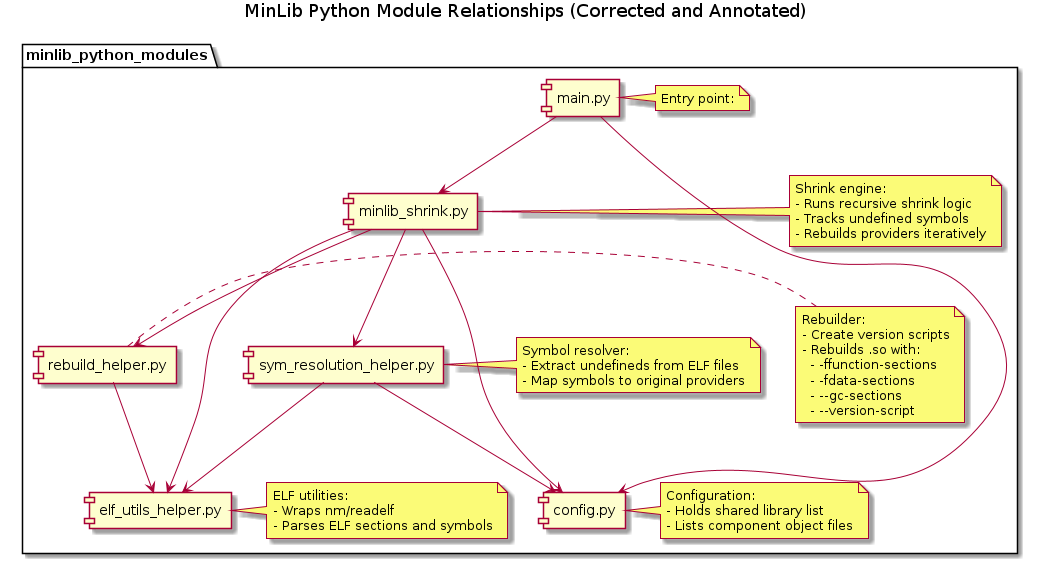

The diagram above was rendered by PlantUML. Its source (embedded in the PNG):
@startuml
title MinLib Python Module Relationships (Corrected and Annotated)

package "minlib_python_modules" {
  [main.py] as Main
  [sym_resolution_helper.py] as Resolver
  [rebuild_helper.py] as Builder
  [config.py] as Config
  [elf_utils_helper.py] as ELF
  [minlib_shrink.py] as Shrinker

  Main --> Config
  Main --> Shrinker

  Shrinker --> Resolver
  Shrinker --> Builder
  Shrinker --> ELF
  Shrinker --> Config

  Resolver --> Config
  Resolver --> ELF
  Builder --> ELF

  note right of Main
    Entry point:
  end note

  note right of Resolver
    Symbol resolver:
    - Extract undefineds from ELF files
    - Map symbols to original providers
  end note

  note right of Builder
    Rebuilder:
    - Create version scripts
    - Rebuilds .so with:
      - -ffunction-sections
      - -fdata-sections
      - --gc-sections
      - --version-script
  end note

  note right of Config
    Configuration:
    - Holds shared library list
    - Lists component object files
  end note

  note right of ELF
    ELF utilities:
    - Wraps nm/readelf
    - Parses ELF sections and symbols
  end note

  note right of Shrinker
    Shrink engine:
    - Runs recursive shrink logic
    - Tracks undefined symbols
    - Rebuilds providers iteratively
  end note
}
@enduml